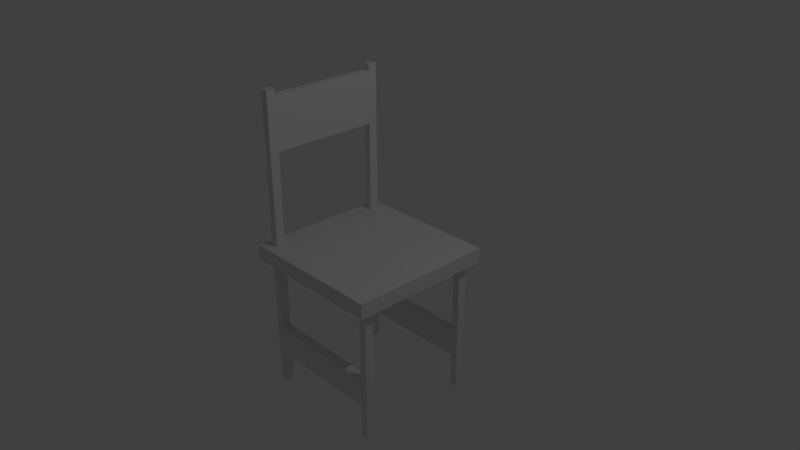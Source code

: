 # Source: Chair.blend  (saved by Blender 2.79.0; exported with 4.5.12 LTS)
import bpy
from mathutils import Matrix  # noqa: F401  (used for matrix-valued properties, if any)

bpy.ops.wm.read_factory_settings(use_empty=True)
scene = bpy.context.scene
scene.name = 'Scene'

# ---- collections
col_collection_1 = bpy.data.collections.new('Collection 1'); scene.collection.children.link(col_collection_1)

# ---- materials (node trees are filled in below, after node groups)
mat_material = bpy.data.materials.new('Material')
mat_material.alpha_threshold = 0.0
mat_material.use_transparent_shadow = False
mat_material.roughness = 0.5
mat_material.line_color = (0.0, 0.0, 0.0, 1.0)

# ---- material node trees

# ---- world
world_world = bpy.data.worlds.new('World'); scene.world = world_world
world_world.color = (0.05088, 0.05088, 0.05088)
world_world.use_sun_shadow = False
world_world.sun_shadow_jitter_overblur = 0.0
world_world.cycles.sampling_method = 'MANUAL'

# ---- cameras
cam_camera = bpy.data.cameras.new('Camera')
cam_camera.clip_end = 100.0
cam_camera.lens = 35.0
cam_camera.sensor_width = 32.0
cam_camera.sensor_height = 18.0
cam_camera.ortho_scale = 7.314
cam_camera.dof.focus_distance = 0.0
cam_camera.dof.aperture_fstop = 128.0

# ---- lights
light_lamp = bpy.data.lights.new('Lamp', 'POINT')
light_lamp.transmission_factor = 0.0
light_lamp.cutoff_distance = 30.0
light_lamp.energy = 100.0
light_lamp.shadow_buffer_clip_start = 1.001
light_lamp.shadow_soft_size = 0.1
light_lamp.shadow_maximum_resolution = 0.006
light_lamp.use_absolute_resolution = True

# ---- meshes
me_cube = bpy.data.meshes.new('Cube')
me_cube.from_pydata([(1.0, 1.0, -0.1038), (1.0, -1.0, -0.1038), (-1.0, -1.0, -0.1038), (-1.0, 1.0, -0.1038), (1.0, 1.0, 0.1038), (1.0, -1.0, 0.1038), (-1.0, -1.0, 0.1038), (-1.0, 1.0, 0.1038), (1.0, 0.864, -0.1038), (1.0, -0.864, -0.1038), (-1.0, -0.864, -0.1038), (-1.0, 0.864, -0.1038), (1.0, 0.8639, 0.1038), (1.0, -0.864, 0.1038), (-1.0, -0.864, 0.1038), (-1.0, 0.864, 0.1038), (0.8989, 1.0, -0.1038), (-0.8989, 1.0, -0.1038), (0.8989, -1.0, -0.1038), (-0.8989, -1.0, -0.1038), (0.8989, 1.0, 0.1038), (-0.8989, 1.0, 0.1038), (0.8989, -1.0, 0.1038), (-0.8989, -1.0, 0.1038), (-0.8989, 0.864, 0.1038), (0.8989, 0.864, 0.1038), (-0.8989, -0.864, 0.1038), (0.8989, -0.864, 0.1038), (0.8989, 0.864, -0.1038), (-0.8989, 0.864, -0.1038), (0.8989, -0.864, -0.1038), (-0.8989, -0.864, -0.1038), (1.0, 0.7401, -0.1038), (1.0, -0.7401, -0.1038), (-1.0, -0.7401, -0.1038), (-1.0, 0.7401, -0.1038), (1.0, 0.7401, 0.1038), (1.0, -0.7401, 0.1038), (-1.0, -0.7401, 0.1038), (-1.0, 0.7401, 0.1038), (0.8989, -0.7401, -0.1038), (0.8989, 0.7401, -0.1038), (-0.8989, -0.7401, -0.1038), (-0.8989, 0.7401, -0.1038), (0.8989, 0.7401, 0.1038), (0.8989, -0.7401, 0.1038), (-0.8989, 0.7401, 0.1038), (-0.8989, -0.7401, 0.1038), (0.7973, 1.0, -0.1038), (-0.7973, 1.0, -0.1038), (0.7973, -1.0, -0.1038), (-0.7973, -1.0, -0.1038), (0.7973, 1.0, 0.1038), (-0.7973, 1.0, 0.1038), (0.7972, -1.0, 0.1038), (-0.7973, -1.0, 0.1038), (-0.7973, 0.864, 0.1038), (0.7973, 0.864, 0.1038), (-0.7973, -0.864, 0.1038), (0.7973, -0.864, 0.1038), (0.7973, 0.864, -0.1038), (-0.7973, 0.864, -0.1038), (0.7973, -0.864, -0.1038), (-0.7973, -0.864, -0.1038), (-0.7973, 0.7401, 0.1038), (0.7973, 0.7401, 0.1038), (-0.7973, -0.7401, 0.1038), (0.7973, -0.7401, 0.1038), (0.7973, 0.7401, -0.1038), (-0.7973, 0.7401, -0.1038), (0.7973, -0.7401, -0.1038), (-0.7973, -0.7401, -0.1038), (-0.8989, -0.7401, 0.1038), (-0.8989, -0.864, 0.1038), (-0.8989, 0.864, 0.1038), (-0.8989, 0.7401, 0.1038), (-0.7973, 0.864, 0.1038), (-0.7973, -0.864, 0.1038), (-0.7973, 0.7401, 0.1038), (-0.7973, -0.7401, 0.1038), (-0.8989, -0.7401, 1.375), (-0.8989, -0.864, 1.375), (-0.8989, 0.864, 1.375), (-0.8989, 0.7401, 1.375), (-0.7973, 0.864, 1.375), (-0.7973, -0.864, 1.375), (-0.7973, 0.7401, 1.375), (-0.7973, -0.7401, 1.375), (-0.8989, -0.7401, 2.095), (-0.8989, -0.864, 2.095), (-0.8989, 0.864, 2.095), (-0.8989, 0.7401, 2.095), (-0.7973, 0.864, 2.095), (-0.7973, -0.864, 2.095), (-0.7973, 0.7401, 2.095), (-0.7973, -0.7401, 2.095), (-0.7973, 0.864, -1.122), (-0.8989, 0.864, -1.122), (-0.7973, -0.864, -1.122), (-0.8989, -0.864, -1.122), (0.8989, 0.7401, -1.122), (0.8989, 0.864, -1.122), (-0.8989, 0.7401, -1.122), (0.8989, -0.864, -1.122), (0.8989, -0.7401, -1.122), (-0.8989, -0.7401, -1.122), (-0.7973, 0.7401, -1.122), (-0.7973, -0.7401, -1.122), (0.7973, 0.864, -1.122), (0.7973, -0.864, -1.122), (0.7973, 0.7401, -1.122), (0.7973, -0.7401, -1.122), (-0.7973, 0.864, -1.509), (-0.8989, 0.864, -1.509), (-0.7973, -0.864, -1.509), (-0.8989, -0.864, -1.509), (0.8989, 0.7401, -1.509), (0.8989, 0.864, -1.509), (-0.8989, 0.7401, -1.509), (0.8989, -0.864, -1.509), (0.8989, -0.7401, -1.509), (-0.8989, -0.7401, -1.509), (-0.7973, 0.7401, -1.509), (-0.7973, -0.7401, -1.509), (0.7973, 0.864, -1.509), (0.7973, -0.864, -1.509), (0.7973, 0.7401, -1.509), (0.7973, -0.7401, -1.509), (-0.7973, 0.864, -1.982), (-0.8989, 0.864, -1.982), (-0.7973, -0.864, -1.982), (-0.8989, -0.864, -1.982), (0.8989, 0.7401, -1.982), (0.8989, 0.864, -1.982), (-0.8989, 0.7401, -1.982), (0.8989, -0.864, -1.982), (0.8989, -0.7401, -1.982), (-0.8989, -0.7401, -1.982), (-0.7973, 0.7401, -1.982), (-0.7973, -0.7401, -1.982), (0.7973, 0.864, -1.982), (0.7973, -0.864, -1.982), (0.7973, 0.7401, -1.982), (0.7973, -0.7401, -1.982), (-0.8989, -0.7401, 2.182), (-0.8989, -0.864, 2.182), (-0.8989, 0.864, 2.182), (-0.8989, 0.7401, 2.182), (-0.7973, 0.864, 2.182), (-0.7973, -0.864, 2.182), (-0.7973, 0.7401, 2.182), (-0.7973, -0.7401, 2.182)], [], [(31, 19, 2, 10), (26, 14, 6, 23), (9, 13, 5, 1), (19, 23, 6, 2), (11, 15, 7, 3), (21, 17, 3, 7), (2, 6, 14, 10), (35, 39, 15, 11), (0, 4, 12, 8), (33, 37, 13, 9), (21, 7, 15, 24), (47, 38, 14, 26), (17, 29, 11, 3), (42, 31, 10, 34), (33, 9, 30, 40), (68, 60, 108, 110), (0, 8, 28, 16), (49, 61, 29, 17), (37, 45, 27, 13), (58, 66, 79, 77), (4, 20, 25, 12), (53, 21, 24, 56), (4, 0, 16, 20), (53, 49, 17, 21), (1, 5, 22, 18), (51, 55, 23, 19), (13, 27, 22, 5), (58, 26, 23, 55), (9, 1, 18, 30), (63, 51, 19, 31), (47, 26, 73, 72), (64, 46, 47, 66), (12, 25, 44, 36), (36, 44, 45, 37), (69, 43, 102, 106), (69, 71, 42, 43), (8, 32, 41, 28), (32, 33, 40, 41), (29, 43, 35, 11), (43, 42, 34, 35), (24, 15, 39, 46), (46, 39, 38, 47), (8, 12, 36, 32), (32, 36, 37, 33), (10, 14, 38, 34), (34, 38, 39, 35), (41, 40, 70, 68), (68, 70, 71, 69), (63, 31, 99, 98), (60, 68, 69, 61), (44, 65, 67, 45), (65, 64, 66, 67), (25, 57, 65, 44), (57, 56, 64, 65), (30, 18, 50, 62), (62, 50, 51, 63), (27, 59, 54, 22), (59, 58, 55, 54), (18, 22, 54, 50), (50, 54, 55, 51), (20, 16, 48, 52), (52, 48, 49, 53), (20, 52, 57, 25), (52, 53, 56, 57), (45, 67, 59, 27), (67, 66, 58, 59), (16, 28, 60, 48), (48, 60, 61, 49), (71, 63, 98, 107), (70, 62, 63, 71), (75, 78, 86, 83), (78, 76, 84, 86), (26, 58, 77, 73), (56, 24, 74, 76), (24, 46, 75, 74), (64, 56, 76, 78), (66, 47, 72, 79), (46, 64, 78, 75), (81, 85, 93, 89), (91, 88, 95, 94), (76, 74, 82, 84), (72, 73, 81, 80), (77, 79, 87, 85), (79, 72, 80, 87), (73, 77, 85, 81), (74, 75, 83, 82), (93, 95, 151, 149), (88, 89, 145, 144), (82, 83, 91, 90), (86, 84, 92, 94), (83, 80, 88, 91), (84, 82, 90, 92), (80, 81, 89, 88), (85, 87, 95, 93), (94, 95, 87, 86), (86, 87, 80, 83), (105, 107, 123, 121), (125, 114, 123, 127), (106, 102, 118, 122), (126, 122, 112, 124), (28, 41, 100, 101), (42, 71, 107, 105), (60, 28, 101, 108), (61, 69, 106, 96), (43, 29, 97, 102), (41, 68, 110, 100), (40, 30, 103, 104), (30, 62, 109, 103), (70, 40, 104, 111), (31, 42, 105, 99), (29, 61, 96, 97), (62, 70, 111, 109), (115, 121, 137, 131), (126, 124, 140, 142), (120, 119, 135, 136), (127, 120, 136, 143), (97, 96, 112, 113), (109, 98, 114, 125), (108, 101, 117, 124), (98, 99, 115, 114), (103, 109, 125, 119), (101, 100, 116, 117), (100, 110, 126, 116), (102, 97, 113, 118), (111, 104, 120, 127), (104, 103, 119, 120), (110, 106, 122, 126), (99, 105, 121, 115), (139, 130, 131, 137), (128, 138, 134, 129), (133, 132, 142, 140), (136, 135, 141, 143), (112, 122, 138, 128), (122, 118, 134, 138), (125, 127, 143, 141), (121, 123, 139, 137), (113, 112, 128, 129), (123, 114, 130, 139), (124, 117, 133, 140), (114, 115, 131, 130), (119, 125, 141, 135), (117, 116, 132, 133), (116, 126, 142, 132), (118, 113, 129, 134), (124, 112, 96, 108), (108, 96, 106, 110), (127, 123, 107, 111), (111, 107, 98, 109), (151, 144, 145, 149), (148, 146, 147, 150), (95, 88, 144, 151), (89, 93, 149, 145), (90, 91, 147, 146), (94, 92, 148, 150), (91, 94, 150, 147), (92, 90, 146, 148)])
me_cube.materials.append(mat_material)
me_cube.use_remesh_preserve_volume = False
me_cube.use_remesh_preserve_attributes = False
me_cube.use_mirror_vertex_groups = False
me_cube.update()

# ---- objects
ob_cube = bpy.data.objects.new('Cube', me_cube)
ob_lamp = bpy.data.objects.new('Lamp', light_lamp)
ob_camera = bpy.data.objects.new('Camera', cam_camera)

# ---- transforms, parenting, visibility, modifiers, constraints
ob_cube.location = (0.0, 0.0, 0.0)
ob_cube.lock_rotations_4d = False
ob_cube.empty_display_type = 'ARROWS'
ob_cube.lineart.crease_threshold = 0.0
ob_lamp.location = (4.076, 1.005, 5.904)
ob_lamp.rotation_euler = (0.6503, 0.05522, 1.866)
ob_lamp.lock_rotations_4d = False
ob_lamp.empty_display_type = 'ARROWS'
ob_lamp.color = (0.0, 0.0, 0.0, 0.0)
ob_lamp.lineart.crease_threshold = 0.0
ob_camera.location = (7.481, -6.508, 5.344)
ob_camera.rotation_euler = (1.109, 0.0, 0.8149)
ob_camera.lock_rotations_4d = False
ob_camera.empty_display_type = 'ARROWS'
ob_camera.color = (0.0, 0.0, 0.0, 0.0)
ob_camera.display_type = 'WIRE'
ob_camera.lineart.crease_threshold = 0.0

# ---- collection membership
col_collection_1.objects.link(ob_cube)
col_collection_1.objects.link(ob_lamp)
col_collection_1.objects.link(ob_camera)

# ---- scene / render settings (as saved in the file)
scene.camera = ob_camera
scene.frame_start = 1; scene.frame_end = 250; scene.frame_set(1)
scene.render.engine = 'BLENDER_EEVEE_NEXT'
scene.render.resolution_percentage = 50
scene.render.dither_intensity = 0.0
scene.cycles.use_denoising = False
scene.cycles.samples = 128
scene.cycles.sampling_pattern = 'TABULATED_SOBOL'
scene.cycles.use_adaptive_sampling = False
scene.cycles.use_light_tree = False
scene.cycles.blur_glossy = 0.0
scene.cycles.sample_clamp_indirect = 0.0
scene.view_settings.view_transform = 'Standard'
bpy.context.view_layer.update()
